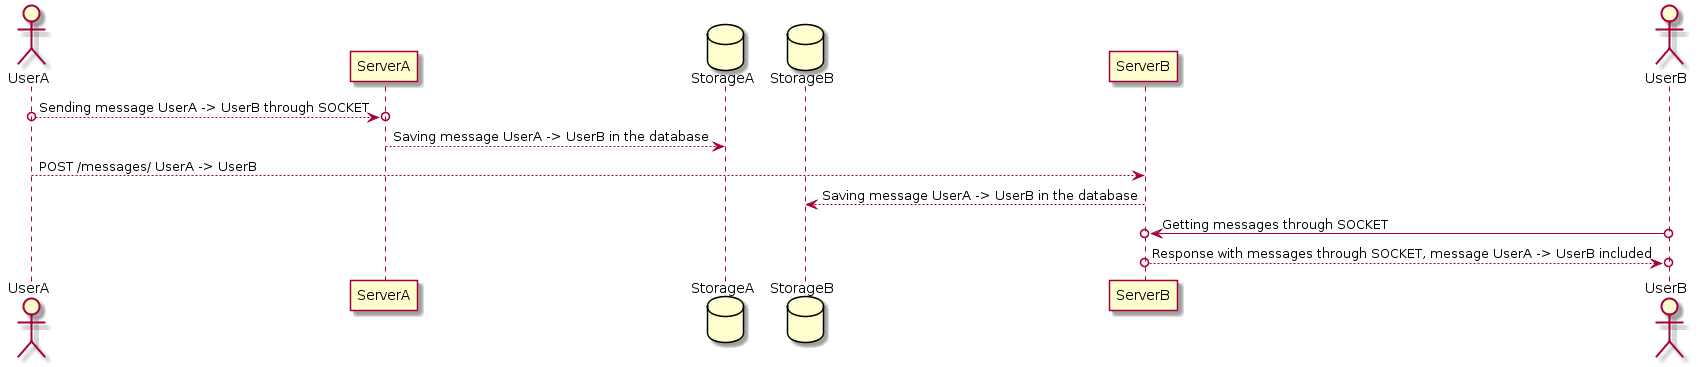

The diagram above was rendered by PlantUML. Its source (embedded in the PNG):
@startuml
actor UserA
participant ServerA
database StorageA
database StorageB
participant ServerB
actor UserB

UserA o-->o ServerA: Sending message UserA -> UserB through SOCKET
ServerA --> StorageA: Saving message UserA -> UserB in the database
UserA --> ServerB: POST /messages/ UserA -> UserB
ServerB --> StorageB: Saving message UserA -> UserB in the database
UserB o->o ServerB: Getting messages through SOCKET
ServerB o-->o UserB: Response with messages through SOCKET, message UserA -> UserB included
@enduml